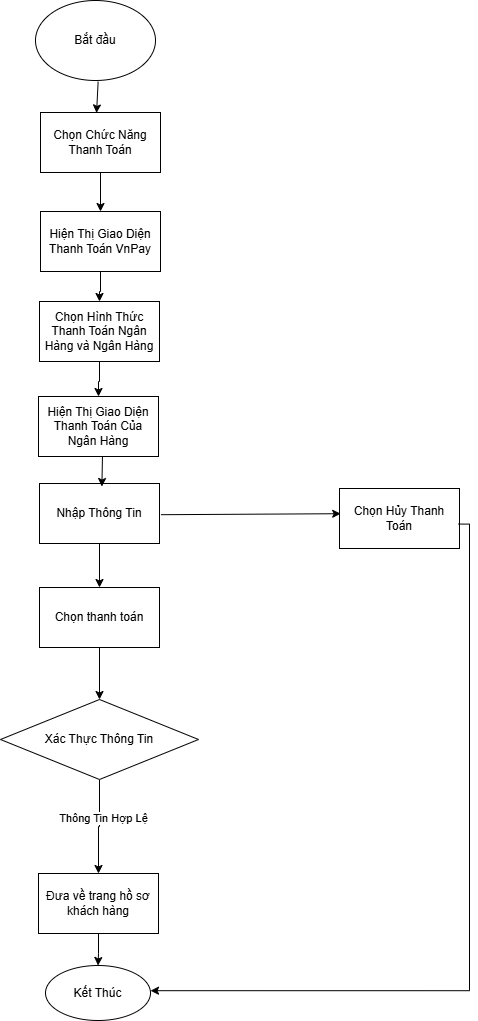

The diagram above was exported from draw.io. Its source (the exported page's mxGraphModel, read from the mxfile embedded in the PNG):
<mxGraphModel dx="1050" dy="922" grid="0" gridSize="10" guides="0" tooltips="1" connect="0" arrows="1" fold="1" page="0" pageScale="1" pageWidth="827" pageHeight="1169" background="#ffffff" math="0" shadow="0">
  <root>
    <mxCell id="0" />
    <mxCell id="1" parent="0" />
    <mxCell id="TFYTsyrPAQlUmiSP6Ye8-116" value="" style="endArrow=classic;html=1;rounded=0;entryX=0.467;entryY=0.007;entryDx=0;entryDy=0;entryPerimeter=0;exitX=0.522;exitY=1.015;exitDx=0;exitDy=0;exitPerimeter=0;" parent="1" source="TFYTsyrPAQlUmiSP6Ye8-117" target="TFYTsyrPAQlUmiSP6Ye8-118" edge="1">
      <mxGeometry width="50" height="50" relative="1" as="geometry">
        <mxPoint x="271" y="20" as="sourcePoint" />
        <mxPoint x="271" y="68" as="targetPoint" />
      </mxGeometry>
    </mxCell>
    <mxCell id="TFYTsyrPAQlUmiSP6Ye8-117" value="Bắt đầu" style="ellipse;whiteSpace=wrap;html=1;" parent="1" vertex="1">
      <mxGeometry x="203" y="-257" width="120" height="80" as="geometry" />
    </mxCell>
    <mxCell id="TFYTsyrPAQlUmiSP6Ye8-121" value="" style="edgeStyle=orthogonalEdgeStyle;rounded=0;orthogonalLoop=1;jettySize=auto;html=1;" parent="1" source="TFYTsyrPAQlUmiSP6Ye8-118" target="TFYTsyrPAQlUmiSP6Ye8-119" edge="1">
      <mxGeometry relative="1" as="geometry" />
    </mxCell>
    <mxCell id="TFYTsyrPAQlUmiSP6Ye8-118" value="Chọn Chức Năng Thanh Toán" style="rounded=0;whiteSpace=wrap;html=1;" parent="1" vertex="1">
      <mxGeometry x="208" y="-145" width="120" height="60" as="geometry" />
    </mxCell>
    <mxCell id="-Z55ZPvt5NKjTA4Z0wLY-5" value="" style="edgeStyle=orthogonalEdgeStyle;rounded=0;orthogonalLoop=1;jettySize=auto;html=1;" parent="1" source="TFYTsyrPAQlUmiSP6Ye8-119" target="-Z55ZPvt5NKjTA4Z0wLY-3" edge="1">
      <mxGeometry relative="1" as="geometry" />
    </mxCell>
    <mxCell id="TFYTsyrPAQlUmiSP6Ye8-119" value="Hiện Thị Giao Diện Thanh Toán VnPay" style="rounded=0;whiteSpace=wrap;html=1;" parent="1" vertex="1">
      <mxGeometry x="208" y="-46" width="120" height="60" as="geometry" />
    </mxCell>
    <mxCell id="TFYTsyrPAQlUmiSP6Ye8-125" value="" style="edgeStyle=orthogonalEdgeStyle;rounded=0;orthogonalLoop=1;jettySize=auto;html=1;" parent="1" source="TFYTsyrPAQlUmiSP6Ye8-122" target="TFYTsyrPAQlUmiSP6Ye8-124" edge="1">
      <mxGeometry relative="1" as="geometry" />
    </mxCell>
    <mxCell id="TFYTsyrPAQlUmiSP6Ye8-122" value="Nhập Thông Tin" style="rounded=0;whiteSpace=wrap;html=1;" parent="1" vertex="1">
      <mxGeometry x="207" y="226" width="120" height="60" as="geometry" />
    </mxCell>
    <mxCell id="TFYTsyrPAQlUmiSP6Ye8-127" value="" style="edgeStyle=orthogonalEdgeStyle;rounded=0;orthogonalLoop=1;jettySize=auto;html=1;" parent="1" source="TFYTsyrPAQlUmiSP6Ye8-124" target="TFYTsyrPAQlUmiSP6Ye8-126" edge="1">
      <mxGeometry relative="1" as="geometry" />
    </mxCell>
    <mxCell id="TFYTsyrPAQlUmiSP6Ye8-124" value="Chọn thanh toán" style="rounded=0;whiteSpace=wrap;html=1;" parent="1" vertex="1">
      <mxGeometry x="207" y="330" width="120" height="60" as="geometry" />
    </mxCell>
    <mxCell id="TFYTsyrPAQlUmiSP6Ye8-132" value="" style="edgeStyle=orthogonalEdgeStyle;rounded=0;orthogonalLoop=1;jettySize=auto;html=1;" parent="1" source="TFYTsyrPAQlUmiSP6Ye8-126" target="TFYTsyrPAQlUmiSP6Ye8-128" edge="1">
      <mxGeometry relative="1" as="geometry" />
    </mxCell>
    <mxCell id="TFYTsyrPAQlUmiSP6Ye8-133" value="Thông Tin Hợp Lệ" style="edgeLabel;html=1;align=center;verticalAlign=middle;resizable=0;points=[];" parent="TFYTsyrPAQlUmiSP6Ye8-132" vertex="1" connectable="0">
      <mxGeometry x="-0.1952" y="3" relative="1" as="geometry">
        <mxPoint as="offset" />
      </mxGeometry>
    </mxCell>
    <mxCell id="TFYTsyrPAQlUmiSP6Ye8-126" value="Xác Thực Thông Tin" style="rhombus;whiteSpace=wrap;html=1;" parent="1" vertex="1">
      <mxGeometry x="168" y="442" width="198" height="80" as="geometry" />
    </mxCell>
    <mxCell id="-Z55ZPvt5NKjTA4Z0wLY-2" value="" style="edgeStyle=orthogonalEdgeStyle;rounded=0;orthogonalLoop=1;jettySize=auto;html=1;" parent="1" source="TFYTsyrPAQlUmiSP6Ye8-128" target="-Z55ZPvt5NKjTA4Z0wLY-1" edge="1">
      <mxGeometry relative="1" as="geometry" />
    </mxCell>
    <mxCell id="TFYTsyrPAQlUmiSP6Ye8-128" value="Đưa về trang hồ sơ khách hàng" style="rounded=0;whiteSpace=wrap;html=1;" parent="1" vertex="1">
      <mxGeometry x="206" y="616" width="120" height="60" as="geometry" />
    </mxCell>
    <mxCell id="-Z55ZPvt5NKjTA4Z0wLY-1" value="Kết Thúc" style="ellipse;whiteSpace=wrap;html=1;" parent="1" vertex="1">
      <mxGeometry x="213" y="708" width="105" height="55" as="geometry" />
    </mxCell>
    <mxCell id="-Z55ZPvt5NKjTA4Z0wLY-6" value="" style="edgeStyle=orthogonalEdgeStyle;rounded=0;orthogonalLoop=1;jettySize=auto;html=1;" parent="1" source="-Z55ZPvt5NKjTA4Z0wLY-3" target="-Z55ZPvt5NKjTA4Z0wLY-4" edge="1">
      <mxGeometry relative="1" as="geometry" />
    </mxCell>
    <mxCell id="-Z55ZPvt5NKjTA4Z0wLY-3" value="Chọn Hình Thức Thanh Toán Ngân Hàng và Ngân Hàng" style="rounded=0;whiteSpace=wrap;html=1;" parent="1" vertex="1">
      <mxGeometry x="207" y="44" width="120" height="60" as="geometry" />
    </mxCell>
    <mxCell id="-Z55ZPvt5NKjTA4Z0wLY-4" value="Hiện Thị Giao Diện Thanh Toán Của Ngân Hàng" style="rounded=0;whiteSpace=wrap;html=1;" parent="1" vertex="1">
      <mxGeometry x="206" y="139" width="120" height="60" as="geometry" />
    </mxCell>
    <mxCell id="-Z55ZPvt5NKjTA4Z0wLY-11" value="" style="endArrow=classic;html=1;rounded=0;entryX=0.52;entryY=0.05;entryDx=0;entryDy=0;entryPerimeter=0;exitX=0.533;exitY=1;exitDx=0;exitDy=0;exitPerimeter=0;" parent="1" source="-Z55ZPvt5NKjTA4Z0wLY-4" target="TFYTsyrPAQlUmiSP6Ye8-122" edge="1">
      <mxGeometry width="50" height="50" relative="1" as="geometry">
        <mxPoint x="420" y="319" as="sourcePoint" />
        <mxPoint x="470" y="269" as="targetPoint" />
      </mxGeometry>
    </mxCell>
    <mxCell id="-Z55ZPvt5NKjTA4Z0wLY-12" value="Chọn Hủy Thanh Toán" style="rounded=0;whiteSpace=wrap;html=1;" parent="1" vertex="1">
      <mxGeometry x="507" y="231" width="120" height="60" as="geometry" />
    </mxCell>
    <mxCell id="-Z55ZPvt5NKjTA4Z0wLY-13" value="" style="endArrow=classic;html=1;rounded=0;entryX=0.01;entryY=0.42;entryDx=0;entryDy=0;entryPerimeter=0;exitX=1.012;exitY=0.52;exitDx=0;exitDy=0;exitPerimeter=0;" parent="1" source="TFYTsyrPAQlUmiSP6Ye8-122" target="-Z55ZPvt5NKjTA4Z0wLY-12" edge="1">
      <mxGeometry width="50" height="50" relative="1" as="geometry">
        <mxPoint x="329" y="252" as="sourcePoint" />
        <mxPoint x="470" y="369" as="targetPoint" />
      </mxGeometry>
    </mxCell>
    <mxCell id="-Z55ZPvt5NKjTA4Z0wLY-15" value="" style="endArrow=classic;html=1;rounded=0;edgeStyle=orthogonalEdgeStyle;entryX=1;entryY=0.458;entryDx=0;entryDy=0;entryPerimeter=0;exitX=0.992;exitY=0.593;exitDx=0;exitDy=0;exitPerimeter=0;" parent="1" source="-Z55ZPvt5NKjTA4Z0wLY-12" target="-Z55ZPvt5NKjTA4Z0wLY-1" edge="1">
      <mxGeometry width="50" height="50" relative="1" as="geometry">
        <mxPoint x="652" y="366" as="sourcePoint" />
        <mxPoint x="463.0000000000001" y="783.625" as="targetPoint" />
      </mxGeometry>
    </mxCell>
  </root>
</mxGraphModel>